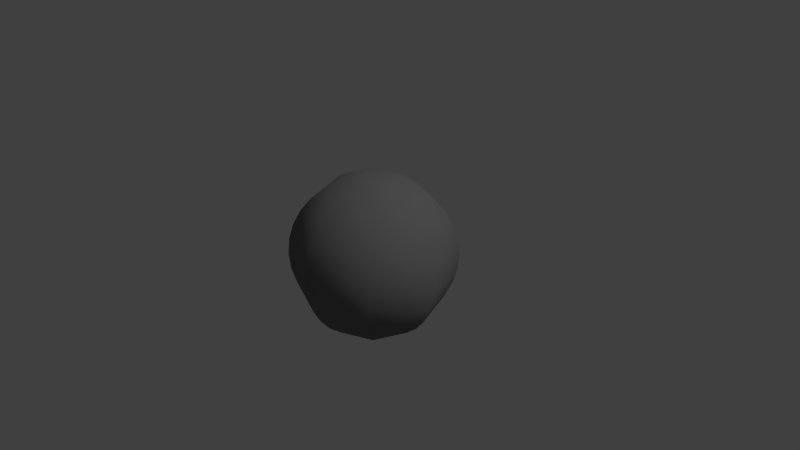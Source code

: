 # Source: pinball_002.blend  (saved by Blender 2.65.0; exported with 4.5.12 LTS)
import bpy
from mathutils import Matrix  # noqa: F401  (used for matrix-valued properties, if any)

bpy.ops.wm.read_factory_settings(use_empty=True)
scene = bpy.context.scene
scene.name = 'Scene'

# ---- collections
col_collection_1 = bpy.data.collections.new('Collection 1'); scene.collection.children.link(col_collection_1)

# ---- materials (node trees are filled in below, after node groups)
mat_material_001 = bpy.data.materials.new('Material.001')
mat_material_001.alpha_threshold = 0.0
mat_material_001.use_transparent_shadow = False
mat_material_001.diffuse_color = (0.179, 0.1789, 0.1789, 1.0)
mat_material_001.roughness = 0.5
mat_material_001.specular_intensity = 1.0
mat_material_001.line_color = (0.0, 0.0, 0.0, 1.0)

# ---- material node trees

# ---- world
world_world = bpy.data.worlds.new('World'); scene.world = world_world
world_world.color = (0.05088, 0.05088, 0.05088)
world_world.use_sun_shadow = False
world_world.sun_shadow_jitter_overblur = 0.0
world_world.cycles.sampling_method = 'MANUAL'
world_world.cycles.sample_map_resolution = 256

# ---- cameras
cam_camera = bpy.data.cameras.new('Camera')
cam_camera.clip_end = 100.0
cam_camera.lens = 35.0
cam_camera.sensor_width = 32.0
cam_camera.sensor_height = 18.0
cam_camera.ortho_scale = 7.314
cam_camera.dof.focus_distance = 0.0
cam_camera.dof.aperture_fstop = 128.0

# ---- lights
light_lamp = bpy.data.lights.new('Lamp', 'SUN')
light_lamp.transmission_factor = 0.0
light_lamp.cutoff_distance = 30.0
light_lamp.angle = 0.1993
light_lamp.energy = 1.0
light_lamp.shadow_buffer_clip_start = 1.001
light_lamp.shadow_soft_size = 0.1
light_lamp.shadow_cascade_max_distance = 1000.0
light_lamp.cycles.use_multiple_importance_sampling = False

# ---- meshes
me_pinball = bpy.data.meshes.new('Pinball')
me_pinball.from_pydata([(-0.6111, 0.0, 0.9146), (-0.7778, 0.0, 0.7778), (-1.016, 0.0, 0.421), (-1.079, 0.0, 0.2146), (-1.1, 0.0, 8.305e-08), (-1.079, 0.0, -0.2146), (-1.016, 0.0, -0.421), (-0.9146, 0.0, -0.6111), (-0.7778, 0.0, -0.7778), (-0.6111, 0.0, -0.9146), (-0.421, 0.0, -1.016), (-0.1517, 0.1517, 1.079), (-0.2977, 0.2977, 1.016), (-0.4321, 0.4321, 0.9146), (-0.55, 0.55, 0.7778), (-0.6467, 0.6467, 0.6111), (-0.7186, 0.7186, 0.421), (-0.7629, 0.7629, 0.2146), (-0.7778, 0.7778, 1.192e-07), (-0.7629, 0.7629, -0.2146), (-0.7186, 0.7186, -0.421), (-0.6467, 0.6467, -0.6111), (-0.55, 0.55, -0.7778), (-0.4321, 0.4321, -0.9146), (-0.2977, 0.2977, -1.016), (-0.1517, 0.1517, -1.079), (3.584e-07, 0.0, -1.1), (3.78e-07, 0.2146, 1.079), (3.972e-07, 0.421, 1.016), (4.053e-07, 0.6111, 0.9146), (4.334e-07, 0.7778, 0.7778), (4.391e-07, 0.9146, 0.6111), (4.434e-07, 1.016, 0.421), (4.46e-07, 1.079, 0.2146), (4.891e-07, 1.1, 1.192e-07), (4.46e-07, 1.079, -0.2146), (4.434e-07, 1.016, -0.421), (4.391e-07, 0.9146, -0.6111), (4.334e-07, 0.7778, -0.7778), (4.053e-07, 0.6111, -0.9146), (3.972e-07, 0.421, -1.016), (3.78e-07, 0.2146, -1.079), (0.1517, 0.1517, 1.079), (0.2977, 0.2977, 1.016), (0.4321, 0.4321, 0.9146), (0.55, 0.55, 0.7778), (0.6467, 0.6467, 0.6111), (0.7186, 0.7186, 0.421), (0.7629, 0.7629, 0.2146), (0.7778, 0.7778, 1.192e-07), (0.7629, 0.7629, -0.2146), (0.7186, 0.7186, -0.421), (0.6467, 0.6467, -0.6111), (0.55, 0.55, -0.7778), (0.4321, 0.4321, -0.9146), (0.2977, 0.2977, -1.016), (0.1517, 0.1517, -1.079), (0.2146, -3.012e-08, 1.079), (0.421, -8.096e-08, 1.016), (0.6111, -1.101e-07, 0.9146), (0.7778, -1.171e-07, 0.7778), (0.9146, -1.228e-07, 0.6111), (1.016, -1.693e-07, 0.421), (1.079, -1.719e-07, 0.2146), (1.1, -2.149e-07, 1.192e-07), (1.079, -1.719e-07, -0.2146), (1.016, -1.693e-07, -0.421), (0.9146, -1.228e-07, -0.6111), (0.7778, -1.171e-07, -0.7778), (0.6111, -1.101e-07, -0.9146), (0.421, -5.989e-08, -1.016), (0.2146, -4.065e-08, -1.079), (0.1517, -0.1517, 1.079), (0.2977, -0.2977, 1.016), (0.4321, -0.4321, 0.9146), (0.55, -0.55, 0.7778), (0.6467, -0.6467, 0.6111), (0.7186, -0.7186, 0.421), (0.7629, -0.7629, 0.2146), (0.7778, -0.7778, 1.192e-07), (0.7629, -0.7629, -0.2146), (0.7186, -0.7186, -0.421), (0.6467, -0.6467, -0.6111), (0.55, -0.55, -0.7778), (0.4321, -0.4321, -0.9146), (0.2977, -0.2977, -1.016), (0.1517, -0.1517, -1.079), (3.072e-07, -0.2146, 1.079), (2.564e-07, -0.421, 1.016), (1.852e-07, -0.6111, 0.9146), (1.992e-07, -0.7778, 0.7778), (1.513e-07, -0.9146, 0.6111), (1.049e-07, -1.016, 0.421), (1.022e-07, -1.079, 0.2146), (5.918e-08, -1.1, 1.192e-07), (1.022e-07, -1.079, -0.2146), (1.049e-07, -1.016, -0.421), (1.513e-07, -0.9146, -0.6111), (1.992e-07, -0.7778, -0.7778), (1.852e-07, -0.6111, -0.9146), (2.775e-07, -0.421, -1.016), (3.072e-07, -0.2146, -1.079), (1.05e-07, -2.534e-07, 1.1), (-0.1517, -0.1517, 1.079), (-0.2977, -0.2977, 1.016), (-0.4321, -0.4321, 0.9146), (-0.55, -0.55, 0.7778), (-0.6467, -0.6467, 0.6111), (-0.7186, -0.7186, 0.421), (-0.7629, -0.7629, 0.2146), (-0.7778, -0.7778, 1.192e-07), (-0.7629, -0.7629, -0.2146), (-0.7186, -0.7186, -0.421), (-0.6467, -0.6467, -0.6111), (-0.55, -0.55, -0.7778), (-0.4321, -0.4321, -0.9146), (-0.2977, -0.2977, -1.016), (-0.1517, -0.1517, -1.079), (-0.2146, 6.173e-08, 1.079), (-0.421, 1.231e-07, 1.016), (-0.9146, 2.493e-07, 0.6111), (-0.2146, 7.226e-08, -1.079)], [], [(6, 5, 19, 20), (7, 6, 20, 21), (8, 7, 21, 22), (3, 2, 16, 17), (9, 8, 22, 23), (4, 3, 17, 18), (10, 9, 23, 24), (5, 4, 18, 19), (1, 0, 13, 14), (25, 24, 40, 41), (20, 19, 35, 36), (15, 14, 30, 31), (21, 20, 36, 37), (16, 15, 31, 32), (22, 21, 37, 38), (17, 16, 32, 33), (12, 11, 27, 28), (23, 22, 38, 39), (18, 17, 33, 34), (13, 12, 28, 29), (24, 23, 39, 40), (19, 18, 34, 35), (14, 13, 29, 30), (29, 28, 43, 44), (40, 39, 54, 55), (35, 34, 49, 50), (30, 29, 44, 45), (41, 40, 55, 56), (36, 35, 50, 51), (31, 30, 45, 46), (37, 36, 51, 52), (32, 31, 46, 47), (38, 37, 52, 53), (33, 32, 47, 48), (28, 27, 42, 43), (39, 38, 53, 54), (34, 33, 48, 49), (48, 47, 62, 63), (43, 42, 57, 58), (54, 53, 68, 69), (49, 48, 63, 64), (44, 43, 58, 59), (55, 54, 69, 70), (50, 49, 64, 65), (45, 44, 59, 60), (56, 55, 70, 71), (51, 50, 65, 66), (46, 45, 60, 61), (52, 51, 66, 67), (47, 46, 61, 62), (53, 52, 67, 68), (67, 66, 81, 82), (62, 61, 76, 77), (68, 67, 82, 83), (63, 62, 77, 78), (58, 57, 72, 73), (69, 68, 83, 84), (64, 63, 78, 79), (59, 58, 73, 74), (70, 69, 84, 85), (65, 64, 79, 80), (60, 59, 74, 75), (71, 70, 85, 86), (66, 65, 80, 81), (61, 60, 75, 76), (86, 85, 100, 101), (81, 80, 95, 96), (76, 75, 90, 91), (82, 81, 96, 97), (77, 76, 91, 92), (83, 82, 97, 98), (78, 77, 92, 93), (73, 72, 87, 88), (84, 83, 98, 99), (79, 78, 93, 94), (74, 73, 88, 89), (85, 84, 99, 100), (80, 79, 94, 95), (75, 74, 89, 90), (89, 88, 104, 105), (100, 99, 115, 116), (95, 94, 110, 111), (90, 89, 105, 106), (101, 100, 116, 117), (96, 95, 111, 112), (91, 90, 106, 107), (97, 96, 112, 113), (92, 91, 107, 108), (98, 97, 113, 114), (93, 92, 108, 109), (88, 87, 103, 104), (99, 98, 114, 115), (94, 93, 109, 110), (104, 103, 118, 119), (121, 10, 24, 25), (120, 1, 14, 15), (26, 121, 25), (2, 120, 15, 16), (118, 102, 11), (119, 118, 11, 12), (0, 119, 12, 13), (26, 25, 41), (11, 102, 27), (26, 41, 56), (27, 102, 42), (26, 56, 71), (42, 102, 57), (57, 102, 72), (26, 71, 86), (26, 86, 101), (72, 102, 87), (26, 101, 117), (87, 102, 103), (109, 108, 2, 3), (115, 114, 8, 9), (110, 109, 3, 4), (105, 104, 119, 0), (116, 115, 9, 10), (111, 110, 4, 5), (106, 105, 0, 1), (117, 116, 10, 121), (112, 111, 5, 6), (107, 106, 1, 120), (26, 117, 121), (113, 112, 6, 7), (108, 107, 120, 2), (103, 102, 118), (114, 113, 7, 8)])
me_pinball.polygons.foreach_set('use_smooth', [True] * 128)
me_pinball.materials.append(mat_material_001)
me_pinball.use_remesh_preserve_volume = False
me_pinball.use_remesh_preserve_attributes = False
me_pinball.use_mirror_vertex_groups = False
me_pinball.update()

# ---- objects
ob_pinball = bpy.data.objects.new('Pinball', me_pinball)
ob_lamp = bpy.data.objects.new('Lamp', light_lamp)
ob_camera = bpy.data.objects.new('Camera', cam_camera)

# ---- transforms, parenting, visibility, modifiers, constraints
ob_pinball.location = (0.0, 0.0, 0.0)
ob_pinball.lineart.crease_threshold = 0.0
ob_lamp.location = (4.076, 1.005, 5.904)
ob_lamp.rotation_euler = (0.6503, 0.05522, 1.866)
ob_lamp.lock_rotations_4d = False
ob_lamp.empty_display_type = 'ARROWS'
ob_lamp.color = (0.0, 0.0, 0.0, 0.0)
ob_lamp.lineart.crease_threshold = 0.0
ob_camera.location = (7.481, -6.508, 5.344)
ob_camera.rotation_euler = (1.109, 0.01082, 0.8149)
ob_camera.lock_rotations_4d = False
ob_camera.empty_display_type = 'ARROWS'
ob_camera.color = (0.0, 0.0, 0.0, 0.0)
ob_camera.display_type = 'WIRE'
ob_camera.lineart.crease_threshold = 0.0

# ---- collection membership
col_collection_1.objects.link(ob_pinball)
col_collection_1.objects.link(ob_lamp)
col_collection_1.objects.link(ob_camera)

# ---- scene / render settings (as saved in the file)
scene.camera = ob_camera
scene.frame_start = 1; scene.frame_end = 250; scene.frame_set(1)
scene.render.engine = 'BLENDER_EEVEE_NEXT'
scene.render.image_settings.color_mode = 'RGB'
scene.render.image_settings.compression = 90
scene.render.resolution_percentage = 50
scene.render.dither_intensity = 0.0
scene.render.bake_margin = 2
scene.render.bake_bias = 0.0
scene.cycles.use_denoising = False
scene.cycles.samples = 10
scene.cycles.sampling_pattern = 'TABULATED_SOBOL'
scene.cycles.light_sampling_threshold = 0.0
scene.cycles.use_adaptive_sampling = False
scene.cycles.use_light_tree = False
scene.cycles.blur_glossy = 0.0
scene.cycles.volume_bounces = 1
scene.cycles.pixel_filter_type = 'GAUSSIAN'
scene.cycles.sample_clamp_indirect = 0.0
scene.view_settings.view_transform = 'Standard'
bpy.context.view_layer.update()
